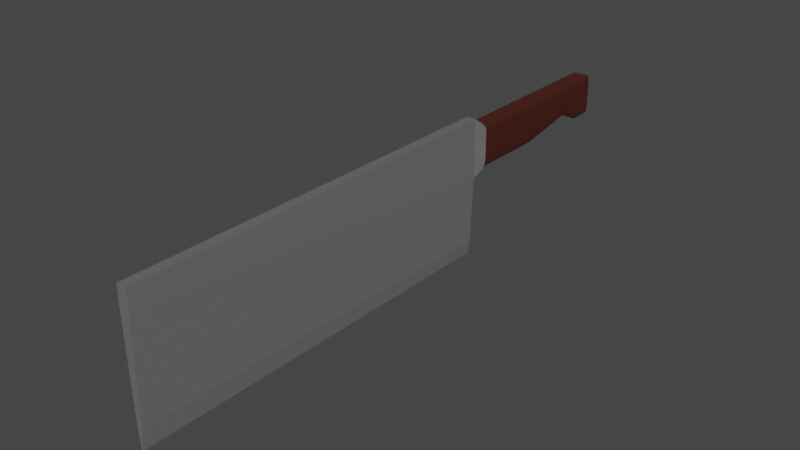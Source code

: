 # Source: knife.blend  (saved by Blender 3.6.13; exported with 4.5.12 LTS)
import bpy
from mathutils import Matrix  # noqa: F401  (used for matrix-valued properties, if any)

bpy.ops.wm.read_factory_settings(use_empty=True)
scene = bpy.context.scene
scene.name = 'Scene'

# ---- collections
col_collection = bpy.data.collections.new('Collection'); scene.collection.children.link(col_collection)

# ---- materials (node trees are filled in below, after node groups)
mat_material_001 = bpy.data.materials.new('Material.001')
mat_material_001.use_transparent_shadow = False
mat_material_002 = bpy.data.materials.new('Material.002')
mat_material_002.use_transparent_shadow = False

# ---- material node trees
mat_material_001.use_nodes = True; mat_material_001.node_tree.nodes.clear()
_N = mat_material_001.node_tree.nodes; _L = mat_material_001.node_tree.links
n0 = _N.new('ShaderNodeBsdfPrincipled'); n0.name = 'Principled BSDF'; n0.location = (10, 300)
n0.distribution = 'GGX'
n0.subsurface_method = 'RANDOM_WALK_SKIN'
n0.inputs[0].default_value = (0.06372, 0.01197, 0.005384, 1.0)
n0.inputs[3].default_value = 1.45
n0.inputs[27].default_value = (0.0, 0.0, 0.0, 1.0)
n0.inputs[28].default_value = 1.0
n1 = _N.new('ShaderNodeOutputMaterial'); n1.name = 'Material Output'; n1.location = (300, 300)
_L.new(n0.outputs[0], n1.inputs[0])
n1.is_active_output = True
mat_material_002.use_nodes = True; mat_material_002.node_tree.nodes.clear()
_N = mat_material_002.node_tree.nodes; _L = mat_material_002.node_tree.links
n0 = _N.new('ShaderNodeBsdfPrincipled'); n0.name = 'Principled BSDF'; n0.location = (10, 300)
n0.distribution = 'GGX'
n0.subsurface_method = 'RANDOM_WALK_SKIN'
n0.inputs[1].default_value = 0.8819
n0.inputs[2].default_value = 0.0
n0.inputs[3].default_value = 1.45
n0.inputs[27].default_value = (0.0, 0.0, 0.0, 1.0)
n0.inputs[28].default_value = 1.0
n1 = _N.new('ShaderNodeOutputMaterial'); n1.name = 'Material Output'; n1.location = (300, 300)
_L.new(n0.outputs[0], n1.inputs[0])
n1.is_active_output = True

# ---- world
world_world = bpy.data.worlds.new('World'); scene.world = world_world
world_world.use_nodes = True; world_world.node_tree.nodes.clear()
_N = world_world.node_tree.nodes; _L = world_world.node_tree.links
n0 = _N.new('ShaderNodeOutputWorld'); n0.name = 'World Output'; n0.location = (300, 300)
n1 = _N.new('ShaderNodeBackground'); n1.name = 'Background'; n1.location = (10, 300)
n1.inputs[0].default_value = (0.05088, 0.05088, 0.05088, 1.0)
_L.new(n1.outputs[0], n0.inputs[0])
n0.is_active_output = True
world_world.color = (0.05088, 0.05088, 0.05088)
world_world.use_sun_shadow = False
world_world.sun_shadow_jitter_overblur = 0.0

# ---- meshes
me_cube_002 = bpy.data.meshes.new('Cube.002')
me_cube_002.from_pydata([(-0.0397, -1.0, -1.373), (-0.4256, -1.0, 1.0), (-0.0397, 1.0, -1.373), (0.0397, -1.0, -1.373), (0.4256, -1.0, 1.0), (0.0397, 1.0, -1.373), (-0.4256, -1.0, 0.648), (0.4256, -1.0, 0.648), (-0.4256, 1.0, 1.0), (0.4256, 1.0, 1.0), (-0.4256, 1.0, 0.0), (0.4256, 1.0, 0.0), (-0.207, 1.0, -1.143), (0.207, 1.0, -1.143), (0.207, -1.0, -1.034), (-0.207, -1.0, -1.034), (-0.67, 1.055, 0.8454), (-0.8088, 1.055, 0.7066), (-0.6812, 1.037, 0.8969), (-0.7394, 1.055, 0.8268), (-0.7902, 1.055, 0.776), (0.8088, 1.055, 0.7066), (0.67, 1.055, 0.8454), (0.6812, 1.037, 0.8969), (0.7902, 1.055, 0.776), (0.7394, 1.055, 0.8268), (-0.8088, 1.055, 0.3069), (-0.67, 1.055, 0.1546), (-0.6812, 1.037, 0.1031), (-0.7902, 1.055, 0.2307), (-0.7394, 1.055, 0.175), (0.67, 1.055, 0.1546), (0.8088, 1.055, 0.3069), (0.6812, 1.037, 0.1031), (0.7394, 1.055, 0.175), (0.7902, 1.055, 0.2307), (-0.8088, 1.967, 0.7066), (-0.67, 1.967, 0.8454), (-0.7902, 1.967, 0.776), (-0.7394, 1.967, 0.8268), (0.67, 1.967, 0.8454), (0.8088, 1.967, 0.7066), (0.7394, 1.967, 0.8268), (0.7902, 1.967, 0.776), (-0.67, 1.967, 0.1546), (-0.8088, 1.967, 0.3116), (-0.7394, 1.967, 0.1756), (-0.7902, 1.967, 0.2331), (0.8088, 1.967, 0.3116), (0.67, 1.967, 0.1546), (0.7902, 1.967, 0.2331), (0.7394, 1.967, 0.1756), (0.67, 1.749, 0.3358), (0.8088, 1.749, 0.4946), (0.7394, 1.749, 0.3571), (0.7902, 1.749, 0.4152), (0.67, 1.749, 0.8454), (0.8088, 1.749, 0.7066), (0.7394, 1.749, 0.8268), (0.7902, 1.749, 0.776), (-0.8088, 1.749, 0.7066), (-0.67, 1.749, 0.8454), (-0.7902, 1.749, 0.776), (-0.7394, 1.749, 0.8268), (-0.8088, 1.749, 0.4946), (-0.67, 1.749, 0.3358), (-0.7902, 1.749, 0.4152), (-0.7394, 1.749, 0.3571), (0.8088, 1.858, 0.3076), (0.67, 1.858, 0.1498), (0.7902, 1.858, 0.2287), (0.7394, 1.858, 0.171), (-0.67, 1.858, 0.1498), (-0.8088, 1.858, 0.3076), (-0.7394, 1.858, 0.171), (-0.7902, 1.858, 0.2287), (0.8088, 1.858, 0.7066), (0.67, 1.858, 0.8454), (0.7902, 1.858, 0.776), (0.7394, 1.858, 0.8268), (-0.67, 1.858, 0.8454), (-0.8088, 1.858, 0.7066), (-0.7394, 1.858, 0.8268), (-0.7902, 1.858, 0.776), (0.8088, 1.409, 0.7066), (0.67, 1.402, 0.8454), (0.7902, 1.406, 0.776), (0.7394, 1.403, 0.8268), (-0.67, 1.402, 0.8454), (-0.8088, 1.409, 0.7066), (-0.7394, 1.403, 0.8268), (-0.7902, 1.406, 0.776), (0.8088, 1.43, 0.3061), (0.67, 1.438, 0.1532), (0.7902, 1.434, 0.2297), (0.7394, 1.437, 0.1737), (-0.67, 1.438, 0.1532), (-0.8088, 1.43, 0.3061), (-0.7394, 1.437, 0.1737), (-0.7902, 1.434, 0.2297)], [], [(69, 72, 44, 49), (11, 9, 4, 7), (7, 4, 1, 6), (2, 5, 3, 0), (9, 8, 1, 4), (14, 7, 6, 15), (13, 11, 7, 14), (12, 10, 11, 13), (26, 17, 89, 97), (23, 22, 16, 18, 8, 9), (31, 27, 96, 93), (80, 77, 40, 37), (73, 81, 36, 45), (44, 46, 47, 45, 36, 38, 39, 37, 40, 42, 43, 41, 48, 50, 51, 49), (84, 92, 53, 57), (76, 68, 48, 41), (52, 65, 72, 69), (64, 60, 81, 73), (57, 53, 68, 76), (97, 89, 60, 64), (61, 56, 77, 80), (88, 85, 56, 61), (93, 96, 65, 52), (33, 32, 21, 23, 9, 11), (18, 17, 26, 28, 10, 8), (28, 27, 31, 33, 11, 10), (21, 32, 92, 84), (15, 12, 2, 0), (6, 1, 8, 10, 12, 15), (2, 12, 13, 5), (5, 13, 14, 3), (3, 14, 15, 0), (16, 19, 18), (19, 20, 18), (20, 17, 18), (21, 24, 23), (24, 25, 23), (25, 22, 23), (26, 29, 28), (29, 30, 28), (30, 27, 28), (31, 34, 33), (34, 35, 33), (35, 32, 33), (69, 49, 51, 71), (71, 51, 50, 70), (70, 50, 48, 68), (85, 22, 25, 87), (87, 25, 24, 86), (86, 24, 21, 84), (89, 17, 20, 91), (91, 20, 19, 90), (90, 19, 16, 88), (73, 45, 47, 75), (75, 47, 46, 74), (74, 46, 44, 72), (93, 52, 54, 95), (95, 54, 55, 94), (94, 55, 53, 92), (77, 56, 58, 79), (79, 58, 59, 78), (78, 59, 57, 76), (81, 60, 62, 83), (83, 62, 63, 82), (82, 63, 61, 80), (97, 64, 66, 99), (99, 66, 67, 98), (98, 67, 65, 96), (52, 69, 71, 54), (54, 71, 70, 55), (55, 70, 68, 53), (64, 73, 75, 66), (66, 75, 74, 67), (67, 74, 72, 65), (40, 77, 79, 42), (42, 79, 78, 43), (43, 78, 76, 41), (36, 81, 83, 38), (38, 83, 82, 39), (39, 82, 80, 37), (56, 85, 87, 58), (58, 87, 86, 59), (59, 86, 84, 57), (60, 89, 91, 62), (62, 91, 90, 63), (63, 90, 88, 61), (31, 93, 95, 34), (34, 95, 94, 35), (35, 94, 92, 32), (26, 97, 99, 29), (29, 99, 98, 30), (30, 98, 96, 27), (16, 22, 85, 88)])
me_cube_002.polygons.foreach_set('material_index', [0, 1, 1, 1, 1, 1, 1, 0, 0, 1, 0, 0, 0, 0, 0, 0, 0, 0, 0, 0, 0, 0, 0, 1, 1, 1, 0, 1, 1, 0, 1, 1, 1, 1, 1, 1, 1, 1, 1, 1, 1, 1, 1, 1, 0, 0, 0, 0, 0, 0, 0, 0, 0, 0, 0, 0, 0, 0, 0, 0, 0, 0, 0, 0, 0, 0, 0, 0, 0, 0, 0, 0, 0, 0, 0, 0, 0, 0, 0, 0, 0, 0, 0, 0, 0, 0, 0, 0, 0, 0, 0, 0, 0])
_uv = me_cube_002.uv_layers.new(name='UVMap')
_uv.uv.foreach_set('vector', [0.5108, 0.4696, 0.5108, 0.2804, 0.5108, 0.2804, 0.5108, 0.4696, 0.5, 0.5, 0.625, 0.5, 0.625, 0.75, 0.5, 0.75, 0.5, 0.75, 0.625, 0.75, 0.625, 1.0, 0.5, 1.0, 0.125, 0.5, 0.375, 0.5, 0.375, 0.75, 0.125, 0.75, 0.625, 0.5, 0.875, 0.5, 0.875, 0.75, 0.625, 0.75, 0.396, 0.75, 0.5, 0.75, 0.5, 1.0, 0.396, 1.0, 0.396, 0.5, 0.5, 0.5, 0.5, 0.75, 0.396, 0.75, 0.396, 0.25, 0.5, 0.25, 0.5, 0.5, 0.396, 0.5, 0.5336, 0.2608, 0.5934, 0.2608, 0.5935, 0.2608, 0.5336, 0.2608, 0.6178, 0.4928, 0.6142, 0.4696, 0.6142, 0.2804, 0.6178, 0.2572, 0.625, 0.25, 0.625, 0.5, 0.5108, 0.4696, 0.5108, 0.2804, 0.5108, 0.2804, 0.5108, 0.4696, 0.6142, 0.2804, 0.6142, 0.4696, 0.6142, 0.4696, 0.6142, 0.2804, 0.5343, 0.2608, 0.5936, 0.2608, 0.5934, 0.2608, 0.5343, 0.2608, 0.5108, 0.2804, 0.5119, 0.2706, 0.5226, 0.2617, 0.5343, 0.2608, 0.5934, 0.2608, 0.6038, 0.2617, 0.6133, 0.2706, 0.6142, 0.2804, 0.6142, 0.4696, 0.6133, 0.4794, 0.6038, 0.4883, 0.5934, 0.4892, 0.5343, 0.4892, 0.5226, 0.4883, 0.5119, 0.4794, 0.5108, 0.4696, 0.5935, 0.4892, 0.5336, 0.4892, 0.543, 0.4892, 0.586, 0.4892, 0.5936, 0.4892, 0.5343, 0.4892, 0.5343, 0.4892, 0.5934, 0.4892, 0.5108, 0.4696, 0.5108, 0.2804, 0.5108, 0.2804, 0.5108, 0.4696, 0.543, 0.2608, 0.586, 0.2608, 0.5936, 0.2608, 0.5343, 0.2608, 0.586, 0.4892, 0.543, 0.4892, 0.5343, 0.4892, 0.5936, 0.4892, 0.5336, 0.2608, 0.5935, 0.2608, 0.586, 0.2608, 0.543, 0.2608, 0.6142, 0.2804, 0.6142, 0.4696, 0.6142, 0.4696, 0.6142, 0.2804, 0.6142, 0.2804, 0.6142, 0.4696, 0.6142, 0.4696, 0.6142, 0.2804, 0.5108, 0.4696, 0.5108, 0.2804, 0.5108, 0.2804, 0.5108, 0.4696, 0.5072, 0.4928, 0.5336, 0.4892, 0.5934, 0.4892, 0.6178, 0.4928, 0.625, 0.5, 0.5, 0.5, 0.6178, 0.2572, 0.5934, 0.2608, 0.5336, 0.2608, 0.5072, 0.2572, 0.5, 0.25, 0.625, 0.25, 0.5072, 0.2572, 0.5108, 0.2804, 0.5108, 0.4696, 0.5072, 0.4928, 0.5, 0.5, 0.5, 0.25, 0.5934, 0.4892, 0.5336, 0.4892, 0.5336, 0.4892, 0.5935, 0.4892, 0.396, 0.0, 0.396, 0.25, 0.375, 0.25, 0.375, 0.0, 0.5, 0.0, 0.625, 0.0, 0.625, 0.25, 0.5, 0.25, 0.396, 0.25, 0.396, 0.0, 0.375, 0.25, 0.396, 0.25, 0.396, 0.5, 0.375, 0.5, 0.375, 0.5, 0.396, 0.5, 0.396, 0.75, 0.375, 0.75, 0.375, 0.75, 0.396, 0.75, 0.396, 1.0, 0.375, 1.0, 0.6142, 0.2804, 0.6142, 0.2706, 0.6178, 0.2572, 0.6142, 0.2706, 0.6142, 0.2634, 0.6178, 0.2572, 0.6142, 0.2634, 0.6142, 0.2608, 0.6178, 0.2572, 0.5934, 0.4892, 0.6038, 0.4892, 0.6178, 0.4928, 0.6038, 0.4892, 0.6114, 0.4892, 0.6178, 0.4928, 0.6114, 0.4892, 0.6142, 0.4892, 0.6178, 0.4928, 0.5336, 0.2608, 0.5222, 0.2608, 0.5072, 0.2572, 0.5222, 0.2608, 0.5139, 0.2608, 0.5072, 0.2572, 0.5139, 0.2608, 0.5108, 0.2608, 0.5072, 0.2572, 0.5108, 0.4696, 0.5108, 0.4794, 0.5072, 0.4928, 0.5108, 0.4794, 0.5108, 0.4866, 0.5072, 0.4928, 0.5108, 0.4866, 0.5108, 0.4892, 0.5072, 0.4928, 0.5108, 0.4696, 0.5108, 0.4696, 0.5119, 0.4794, 0.5108, 0.4794, 0.5108, 0.4794, 0.5119, 0.4794, 0.5226, 0.4883, 0.5225, 0.4892, 0.5225, 0.4892, 0.5226, 0.4883, 0.5343, 0.4892, 0.5343, 0.4892, 0.6142, 0.4696, 0.6142, 0.4696, 0.6142, 0.4794, 0.6142, 0.4794, 0.6142, 0.4794, 0.6142, 0.4794, 0.6038, 0.4892, 0.6038, 0.4892, 0.6038, 0.4892, 0.6038, 0.4892, 0.5934, 0.4892, 0.5935, 0.4892, 0.5935, 0.2608, 0.5934, 0.2608, 0.6038, 0.2608, 0.6038, 0.2608, 0.6038, 0.2608, 0.6038, 0.2608, 0.6142, 0.2706, 0.6142, 0.2706, 0.6142, 0.2706, 0.6142, 0.2706, 0.6142, 0.2804, 0.6142, 0.2804, 0.5343, 0.2608, 0.5343, 0.2608, 0.5226, 0.2617, 0.5225, 0.2608, 0.5225, 0.2608, 0.5226, 0.2617, 0.5119, 0.2706, 0.5108, 0.2706, 0.5108, 0.2706, 0.5119, 0.2706, 0.5108, 0.2804, 0.5108, 0.2804, 0.5108, 0.4696, 0.5108, 0.4696, 0.5108, 0.4794, 0.5108, 0.4794, 0.5108, 0.4794, 0.5108, 0.4794, 0.5269, 0.4892, 0.5222, 0.4892, 0.5222, 0.4892, 0.5269, 0.4892, 0.543, 0.4892, 0.5336, 0.4892, 0.6142, 0.4696, 0.6142, 0.4696, 0.6142, 0.4794, 0.6142, 0.4794, 0.6142, 0.4794, 0.6142, 0.4794, 0.6001, 0.4892, 0.6039, 0.4892, 0.6039, 0.4892, 0.6001, 0.4892, 0.586, 0.4892, 0.5936, 0.4892, 0.5936, 0.2608, 0.586, 0.2608, 0.6001, 0.2608, 0.6039, 0.2608, 0.6039, 0.2608, 0.6001, 0.2608, 0.6142, 0.2706, 0.6142, 0.2706, 0.6142, 0.2706, 0.6142, 0.2706, 0.6142, 0.2804, 0.6142, 0.2804, 0.5336, 0.2608, 0.543, 0.2608, 0.5269, 0.2608, 0.5222, 0.2608, 0.5222, 0.2608, 0.5269, 0.2608, 0.5108, 0.2706, 0.5108, 0.2706, 0.5108, 0.2706, 0.5108, 0.2706, 0.5108, 0.2804, 0.5108, 0.2804, 0.5108, 0.4696, 0.5108, 0.4696, 0.5108, 0.4794, 0.5108, 0.4794, 0.5108, 0.4794, 0.5108, 0.4794, 0.5225, 0.4892, 0.5269, 0.4892, 0.5269, 0.4892, 0.5225, 0.4892, 0.5343, 0.4892, 0.543, 0.4892, 0.543, 0.2608, 0.5343, 0.2608, 0.5225, 0.2608, 0.5269, 0.2608, 0.5269, 0.2608, 0.5225, 0.2608, 0.5108, 0.2706, 0.5108, 0.2706, 0.5108, 0.2706, 0.5108, 0.2706, 0.5108, 0.2804, 0.5108, 0.2804, 0.6142, 0.4696, 0.6142, 0.4696, 0.6142, 0.4794, 0.6133, 0.4794, 0.6133, 0.4794, 0.6142, 0.4794, 0.6039, 0.4892, 0.6038, 0.4883, 0.6038, 0.4883, 0.6039, 0.4892, 0.5936, 0.4892, 0.5934, 0.4892, 0.5934, 0.2608, 0.5936, 0.2608, 0.6039, 0.2608, 0.6038, 0.2617, 0.6038, 0.2617, 0.6039, 0.2608, 0.6142, 0.2706, 0.6133, 0.2706, 0.6133, 0.2706, 0.6142, 0.2706, 0.6142, 0.2804, 0.6142, 0.2804, 0.6142, 0.4696, 0.6142, 0.4696, 0.6142, 0.4794, 0.6142, 0.4794, 0.6142, 0.4794, 0.6142, 0.4794, 0.6038, 0.4892, 0.6001, 0.4892, 0.6001, 0.4892, 0.6038, 0.4892, 0.5935, 0.4892, 0.586, 0.4892, 0.586, 0.2608, 0.5935, 0.2608, 0.6038, 0.2608, 0.6001, 0.2608, 0.6001, 0.2608, 0.6038, 0.2608, 0.6142, 0.2706, 0.6142, 0.2706, 0.6142, 0.2706, 0.6142, 0.2706, 0.6142, 0.2804, 0.6142, 0.2804, 0.5108, 0.4696, 0.5108, 0.4696, 0.5108, 0.4794, 0.5108, 0.4794, 0.5108, 0.4794, 0.5108, 0.4794, 0.5222, 0.4892, 0.5222, 0.4892, 0.5222, 0.4892, 0.5222, 0.4892, 0.5336, 0.4892, 0.5336, 0.4892, 0.5336, 0.2608, 0.5336, 0.2608, 0.5222, 0.2608, 0.5222, 0.2608, 0.5222, 0.2608, 0.5222, 0.2608, 0.5108, 0.2706, 0.5108, 0.2706, 0.5108, 0.2706, 0.5108, 0.2706, 0.5108, 0.2804, 0.5108, 0.2804, 0.6142, 0.2804, 0.6142, 0.4696, 0.6142, 0.4696, 0.6142, 0.2804])
me_cube_002.materials.append(mat_material_001)
me_cube_002.materials.append(mat_material_002)
me_cube_002.update()

# ---- objects
ob_cube = bpy.data.objects.new('Cube', me_cube_002)

# ---- transforms, parenting, visibility, modifiers, constraints
ob_cube.location = (0.0, 0.0, 0.0)
ob_cube.scale = (0.202, 3.358, 1.0)

# ---- collection membership
col_collection.objects.link(ob_cube)

# ---- scene / render settings (as saved in the file)
scene.frame_start = 1; scene.frame_end = 250; scene.frame_set(1)
scene.render.engine = 'BLENDER_EEVEE_NEXT'
scene.cycles.sampling_pattern = 'TABULATED_SOBOL'
scene.view_settings.view_transform = 'Filmic'
bpy.context.view_layer.update()

# ---- added for rendering (the .blend has no active camera and no usable light): camera, sun
cam_auto = bpy.data.cameras.new('AutoCamera')
cam_auto.lens = 50.0
cam_auto.sensor_width = 36.0
cam_auto.clip_end = 1000.0
ob_auto_camera = bpy.data.objects.new('AutoCamera', cam_auto)
scene.collection.objects.link(ob_auto_camera)
ob_auto_camera.location = (9.48067, -9.75363, 7.39817)
ob_auto_camera.rotation_euler = (1.09748, -7.21219e-08, 0.694738)
scene.camera = ob_auto_camera
light_auto_sun = bpy.data.lights.new('AutoSun', 'SUN')
light_auto_sun.energy = 3.0
light_auto_sun.angle = 0.0523599
ob_auto_sun = bpy.data.objects.new('AutoSun', light_auto_sun)
scene.collection.objects.link(ob_auto_sun)
ob_auto_sun.rotation_euler = (0.872665, 0.174533, 0.523599)
bpy.context.view_layer.update()
